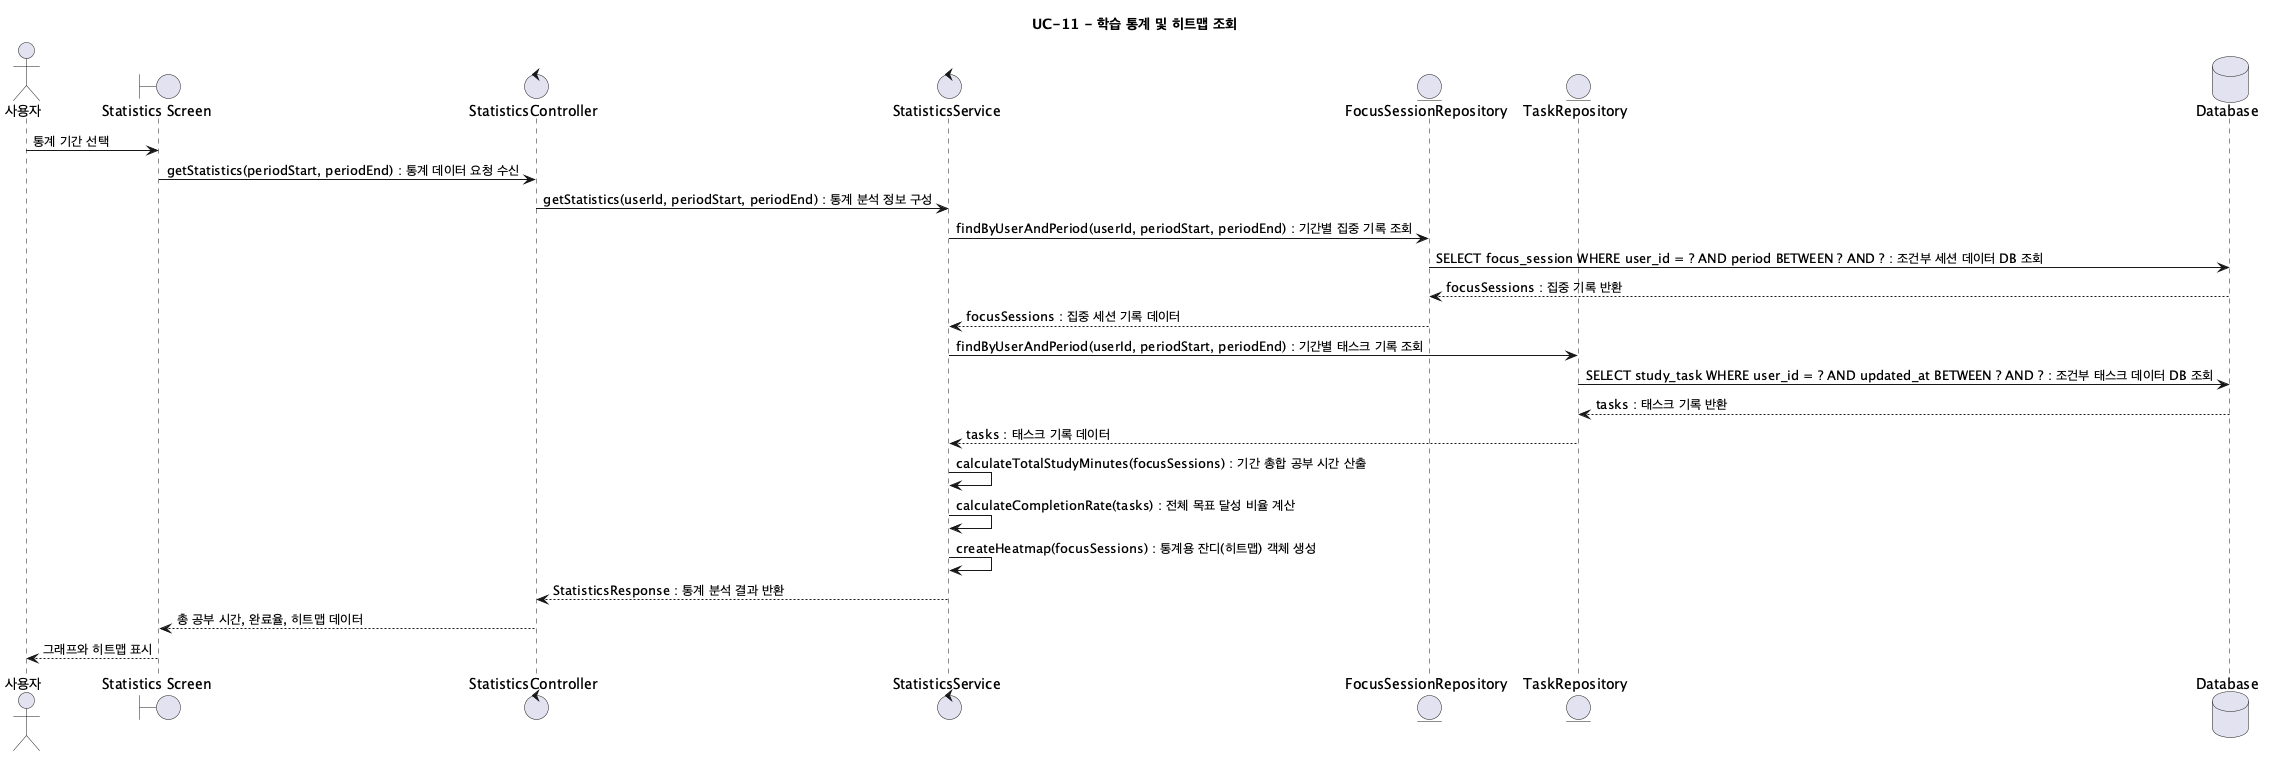

The diagram above was rendered by PlantUML. Its source (embedded in the PNG):
@startuml UC11_ViewStudyStatistics
title UC-11 - 학습 통계 및 히트맵 조회

actor "사용자" as User
boundary "Statistics Screen" as UI
control "StatisticsController" as StatisticsController
control "StatisticsService" as StatisticsService
entity "FocusSessionRepository" as FocusSessionRepository
entity "TaskRepository" as TaskRepository
database "Database" as DB

User -> UI: 통계 기간 선택
UI -> StatisticsController: getStatistics(periodStart, periodEnd) : 통계 데이터 요청 수신
StatisticsController -> StatisticsService: getStatistics(userId, periodStart, periodEnd) : 통계 분석 정보 구성

StatisticsService -> FocusSessionRepository: findByUserAndPeriod(userId, periodStart, periodEnd) : 기간별 집중 기록 조회
FocusSessionRepository -> DB: SELECT focus_session WHERE user_id = ? AND period BETWEEN ? AND ? : 조건부 세션 데이터 DB 조회
DB --> FocusSessionRepository: focusSessions : 집중 기록 반환
FocusSessionRepository --> StatisticsService: focusSessions : 집중 세션 기록 데이터

StatisticsService -> TaskRepository: findByUserAndPeriod(userId, periodStart, periodEnd) : 기간별 태스크 기록 조회
TaskRepository -> DB: SELECT study_task WHERE user_id = ? AND updated_at BETWEEN ? AND ? : 조건부 태스크 데이터 DB 조회
DB --> TaskRepository: tasks : 태스크 기록 반환
TaskRepository --> StatisticsService: tasks : 태스크 기록 데이터

StatisticsService -> StatisticsService: calculateTotalStudyMinutes(focusSessions) : 기간 총합 공부 시간 산출
StatisticsService -> StatisticsService: calculateCompletionRate(tasks) : 전체 목표 달성 비율 계산
StatisticsService -> StatisticsService: createHeatmap(focusSessions) : 통계용 잔디(히트맵) 객체 생성
StatisticsService --> StatisticsController: StatisticsResponse : 통계 분석 결과 반환
StatisticsController --> UI: 총 공부 시간, 완료율, 히트맵 데이터
UI --> User: 그래프와 히트맵 표시

@enduml